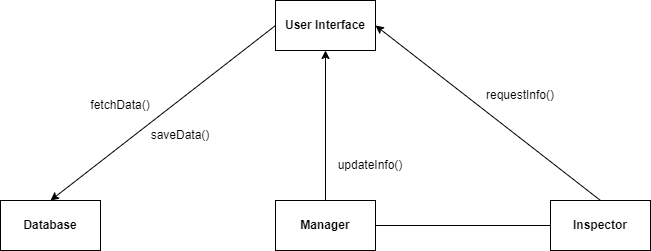

The diagram above was exported from draw.io. Its source (the exported page's mxGraphModel, read from the mxfile embedded in the PNG):
<mxGraphModel dx="1050" dy="629" grid="1" gridSize="10" guides="1" tooltips="1" connect="1" arrows="1" fold="1" page="1" pageScale="1" pageWidth="850" pageHeight="1100" math="0" shadow="0">
  <root>
    <mxCell id="0" />
    <mxCell id="1" parent="0" />
    <mxCell id="MoRwYd6-dXLAuivMsmri-1" value="User Interface" style="rounded=0;whiteSpace=wrap;html=1;fontStyle=1" vertex="1" parent="1">
      <mxGeometry x="375" y="80" width="100" height="50" as="geometry" />
    </mxCell>
    <mxCell id="MoRwYd6-dXLAuivMsmri-2" value="Database" style="rounded=0;whiteSpace=wrap;html=1;fontStyle=1" vertex="1" parent="1">
      <mxGeometry x="100" y="280" width="100" height="50" as="geometry" />
    </mxCell>
    <mxCell id="MoRwYd6-dXLAuivMsmri-3" value="Inspector" style="rounded=0;whiteSpace=wrap;html=1;fontStyle=1" vertex="1" parent="1">
      <mxGeometry x="650" y="280" width="100" height="50" as="geometry" />
    </mxCell>
    <mxCell id="MoRwYd6-dXLAuivMsmri-4" value="Manager" style="rounded=0;whiteSpace=wrap;html=1;fontStyle=1" vertex="1" parent="1">
      <mxGeometry x="375" y="280" width="100" height="50" as="geometry" />
    </mxCell>
    <mxCell id="MoRwYd6-dXLAuivMsmri-5" value="" style="endArrow=none;html=1;rounded=0;entryX=0;entryY=0.5;entryDx=0;entryDy=0;exitX=0.5;exitY=0;exitDx=0;exitDy=0;endFill=0;startArrow=classic;startFill=1;" edge="1" parent="1" source="MoRwYd6-dXLAuivMsmri-2" target="MoRwYd6-dXLAuivMsmri-1">
      <mxGeometry width="50" height="50" relative="1" as="geometry">
        <mxPoint x="400" y="350" as="sourcePoint" />
        <mxPoint x="450" y="300" as="targetPoint" />
      </mxGeometry>
    </mxCell>
    <mxCell id="MoRwYd6-dXLAuivMsmri-6" value="" style="endArrow=none;html=1;rounded=0;entryX=0;entryY=0.5;entryDx=0;entryDy=0;exitX=1;exitY=0.5;exitDx=0;exitDy=0;" edge="1" parent="1" source="MoRwYd6-dXLAuivMsmri-4" target="MoRwYd6-dXLAuivMsmri-3">
      <mxGeometry width="50" height="50" relative="1" as="geometry">
        <mxPoint x="340" y="440" as="sourcePoint" />
        <mxPoint x="390" y="390" as="targetPoint" />
      </mxGeometry>
    </mxCell>
    <mxCell id="MoRwYd6-dXLAuivMsmri-7" value="" style="endArrow=classic;html=1;rounded=0;entryX=0.5;entryY=1;entryDx=0;entryDy=0;exitX=0.5;exitY=0;exitDx=0;exitDy=0;endFill=1;" edge="1" parent="1" source="MoRwYd6-dXLAuivMsmri-4" target="MoRwYd6-dXLAuivMsmri-1">
      <mxGeometry width="50" height="50" relative="1" as="geometry">
        <mxPoint x="330" y="230" as="sourcePoint" />
        <mxPoint x="430" y="140" as="targetPoint" />
      </mxGeometry>
    </mxCell>
    <mxCell id="MoRwYd6-dXLAuivMsmri-9" value="" style="endArrow=none;html=1;rounded=0;entryX=0.5;entryY=0;entryDx=0;entryDy=0;exitX=1;exitY=0.5;exitDx=0;exitDy=0;endFill=0;startArrow=classic;startFill=1;" edge="1" parent="1" source="MoRwYd6-dXLAuivMsmri-1" target="MoRwYd6-dXLAuivMsmri-3">
      <mxGeometry width="50" height="50" relative="1" as="geometry">
        <mxPoint x="400" y="350" as="sourcePoint" />
        <mxPoint x="450" y="300" as="targetPoint" />
      </mxGeometry>
    </mxCell>
    <mxCell id="MoRwYd6-dXLAuivMsmri-10" value="requestInfo()" style="text;html=1;align=center;verticalAlign=middle;whiteSpace=wrap;rounded=0;" vertex="1" parent="1">
      <mxGeometry x="590" y="160" width="60" height="30" as="geometry" />
    </mxCell>
    <mxCell id="MoRwYd6-dXLAuivMsmri-11" value="fetchData()" style="text;html=1;align=center;verticalAlign=middle;whiteSpace=wrap;rounded=0;" vertex="1" parent="1">
      <mxGeometry x="190" y="170" width="60" height="30" as="geometry" />
    </mxCell>
    <mxCell id="MoRwYd6-dXLAuivMsmri-13" value="updateInfo()" style="text;html=1;align=center;verticalAlign=middle;whiteSpace=wrap;rounded=0;" vertex="1" parent="1">
      <mxGeometry x="440" y="230" width="60" height="30" as="geometry" />
    </mxCell>
    <mxCell id="MoRwYd6-dXLAuivMsmri-14" value="saveData()" style="text;html=1;align=center;verticalAlign=middle;whiteSpace=wrap;rounded=0;" vertex="1" parent="1">
      <mxGeometry x="250" y="200" width="60" height="30" as="geometry" />
    </mxCell>
  </root>
</mxGraphModel>